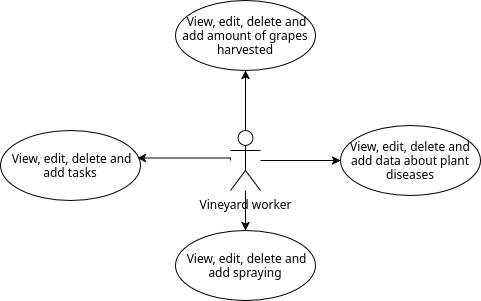

The diagram above was exported from draw.io. Its source (the exported page's mxGraphModel, read from the mxfile embedded in the PNG):
<mxGraphModel dx="1748" dy="1083" grid="1" gridSize="10" guides="1" tooltips="1" connect="1" arrows="1" fold="1" page="1" pageScale="1" pageWidth="827" pageHeight="1169" math="0" shadow="0">
  <root>
    <mxCell id="0" />
    <mxCell id="1" parent="0" />
    <mxCell id="cFdbXCIC8RWvsbntJslO-8" edge="1" parent="1" source="cFdbXCIC8RWvsbntJslO-1" style="edgeStyle=orthogonalEdgeStyle;rounded=0;orthogonalLoop=1;jettySize=auto;html=1;" target="cFdbXCIC8RWvsbntJslO-7" value="">
      <mxGeometry relative="1" as="geometry" />
    </mxCell>
    <mxCell id="cFdbXCIC8RWvsbntJslO-9" edge="1" parent="1" source="cFdbXCIC8RWvsbntJslO-1" style="edgeStyle=orthogonalEdgeStyle;rounded=0;orthogonalLoop=1;jettySize=auto;html=1;" target="cFdbXCIC8RWvsbntJslO-6">
      <mxGeometry relative="1" as="geometry" />
    </mxCell>
    <mxCell id="cFdbXCIC8RWvsbntJslO-11" edge="1" parent="1" source="cFdbXCIC8RWvsbntJslO-1" style="edgeStyle=orthogonalEdgeStyle;rounded=0;orthogonalLoop=1;jettySize=auto;html=1;entryX=0.5;entryY=0;entryDx=0;entryDy=0;" target="cFdbXCIC8RWvsbntJslO-3">
      <mxGeometry relative="1" as="geometry" />
    </mxCell>
    <mxCell id="cFdbXCIC8RWvsbntJslO-1" parent="1" style="shape=umlActor;verticalLabelPosition=bottom;verticalAlign=top;html=1;" value="Vineyard worker" vertex="1">
      <mxGeometry height="60" width="30" x="290" y="270" as="geometry" />
    </mxCell>
    <mxCell id="cFdbXCIC8RWvsbntJslO-2" parent="1" style="ellipse;whiteSpace=wrap;html=1;" value="&amp;nbsp;View, edit, delete and add tasks" vertex="1">
      <mxGeometry height="70" width="140" x="60" y="270" as="geometry" />
    </mxCell>
    <mxCell id="cFdbXCIC8RWvsbntJslO-3" parent="1" style="ellipse;whiteSpace=wrap;html=1;" value="&amp;nbsp;View, edit, delete and add spraying" vertex="1">
      <mxGeometry height="70" width="140" x="235" y="370" as="geometry" />
    </mxCell>
    <mxCell id="cFdbXCIC8RWvsbntJslO-6" parent="1" style="ellipse;whiteSpace=wrap;html=1;" value="&lt;div&gt;View, edit, delete and add data about&amp;nbsp;plant diseases&lt;/div&gt;" vertex="1">
      <mxGeometry height="70" width="140" x="400" y="265" as="geometry" />
    </mxCell>
    <mxCell id="cFdbXCIC8RWvsbntJslO-7" parent="1" style="ellipse;whiteSpace=wrap;html=1;" value="&amp;nbsp;View, edit, delete and add amount of grapes harvested" vertex="1">
      <mxGeometry height="70" width="140" x="235" y="140" as="geometry" />
    </mxCell>
    <mxCell id="cFdbXCIC8RWvsbntJslO-10" edge="1" parent="1" style="edgeStyle=orthogonalEdgeStyle;rounded=0;orthogonalLoop=1;jettySize=auto;html=1;entryX=0.978;entryY=0.393;entryDx=0;entryDy=0;entryPerimeter=0;" target="cFdbXCIC8RWvsbntJslO-2">
      <mxGeometry relative="1" as="geometry">
        <Array as="points">
          <mxPoint x="290" y="300" />
          <mxPoint x="290" y="300" />
        </Array>
        <mxPoint x="290" y="300" as="sourcePoint" />
      </mxGeometry>
    </mxCell>
  </root>
</mxGraphModel>